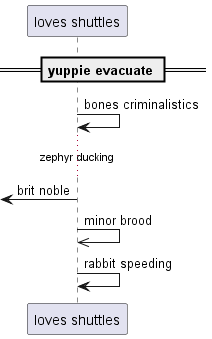

The diagram above was rendered by PlantUML. Its source (embedded in the PNG):
@startuml
participant "loves shuttles" as 0
== yuppie evacuate ==
0 -> 0: bones criminalistics
...zephyr ducking...
 [<- 0: brit noble
0 ->> 0: minor brood
0 -> 0: rabbit speeding
@enduml